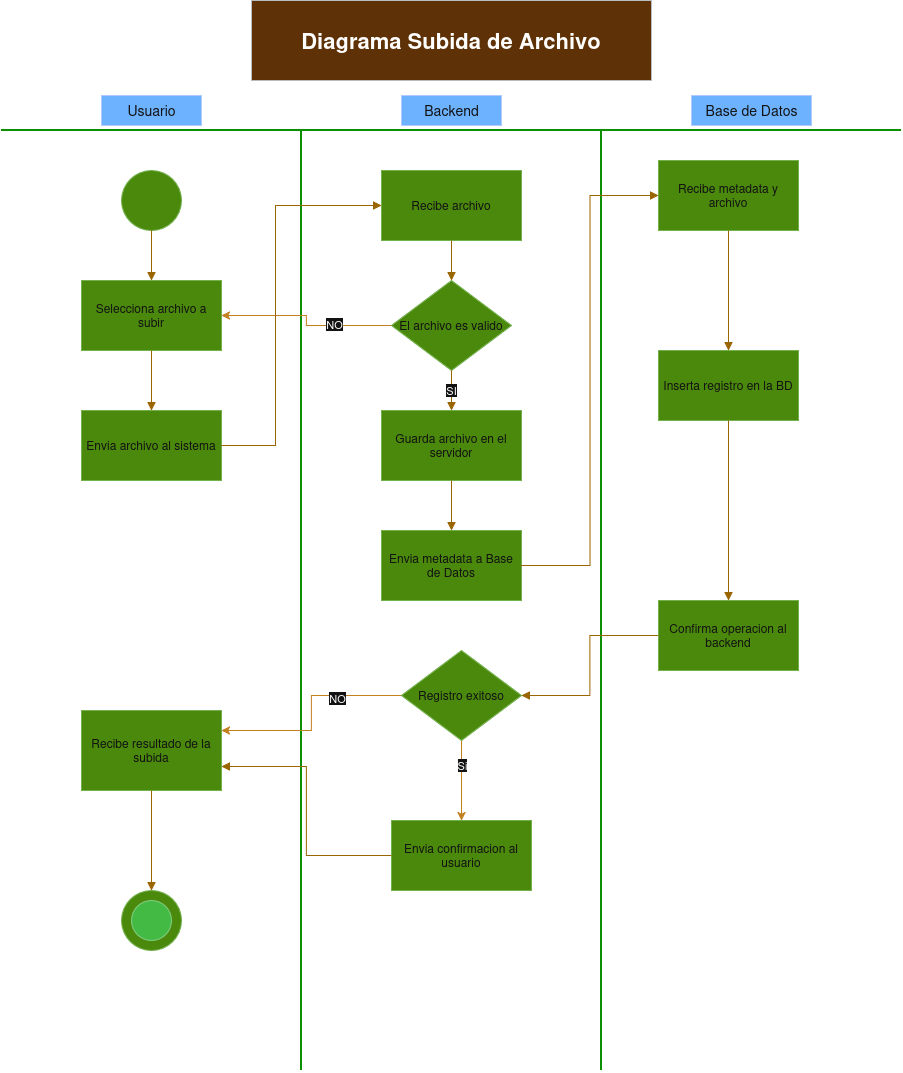

The diagram above was exported from draw.io. Its source (the exported page's mxGraphModel, read from the mxfile embedded in the PNG):
<mxGraphModel dx="1638" dy="-307" grid="1" gridSize="10" guides="1" tooltips="1" connect="1" arrows="1" fold="1" page="1" pageScale="1" pageWidth="827" pageHeight="1169" math="0" shadow="0">
  <root>
    <mxCell id="0" />
    <mxCell id="1" parent="0" />
    <mxCell id="lcwlKW9wjMnVJj9jnrdy-31" parent="1" style="rounded=0;whiteSpace=wrap;html=1;fillColor=#ffcc99;strokeColor=#36393d;fontSize=22;fontStyle=1;align=center;verticalAlign=middle;" value="Diagrama Subida de Archivo" vertex="1">
      <mxGeometry height="80" width="400" x="280" y="1170" as="geometry" />
    </mxCell>
    <mxCell id="lcwlKW9wjMnVJj9jnrdy-32" edge="1" parent="1" style="endArrow=none;html=1;strokeColor=#33CC00;strokeWidth=2;">
      <mxGeometry relative="1" as="geometry">
        <mxPoint x="330" y="1300" as="sourcePoint" />
        <mxPoint x="330" y="2240" as="targetPoint" />
      </mxGeometry>
    </mxCell>
    <mxCell id="lcwlKW9wjMnVJj9jnrdy-33" edge="1" parent="1" style="endArrow=none;html=1;strokeColor=#33CC00;strokeWidth=2;">
      <mxGeometry relative="1" as="geometry">
        <mxPoint x="630" y="1300" as="sourcePoint" />
        <mxPoint x="630" y="2240" as="targetPoint" />
      </mxGeometry>
    </mxCell>
    <mxCell id="lcwlKW9wjMnVJj9jnrdy-34" edge="1" parent="1" style="endArrow=none;html=1;strokeColor=#33CC00;strokeWidth=2;">
      <mxGeometry relative="1" as="geometry">
        <mxPoint x="30" y="1300" as="sourcePoint" />
        <mxPoint x="930" y="1300" as="targetPoint" />
      </mxGeometry>
    </mxCell>
    <mxCell id="lcwlKW9wjMnVJj9jnrdy-35" parent="1" style="text;html=1;fontColor=#ffffff;fontSize=14;align=center;verticalAlign=middle;fillColor=#0050ef;strokeColor=#001DBC;" value="Usuario" vertex="1">
      <mxGeometry height="30" width="100" x="130" y="1265" as="geometry" />
    </mxCell>
    <mxCell id="lcwlKW9wjMnVJj9jnrdy-36" parent="1" style="text;html=1;fontColor=#ffffff;fontSize=14;align=center;verticalAlign=middle;fillColor=#0050ef;strokeColor=#001DBC;" value="Backend" vertex="1">
      <mxGeometry height="30" width="100" x="430" y="1265" as="geometry" />
    </mxCell>
    <mxCell id="lcwlKW9wjMnVJj9jnrdy-37" parent="1" style="text;html=1;fontColor=#ffffff;fontSize=14;align=center;verticalAlign=middle;fillColor=#0050ef;strokeColor=#001DBC;" value="Base de Datos" vertex="1">
      <mxGeometry height="30" width="120" x="720" y="1265" as="geometry" />
    </mxCell>
    <mxCell id="lcwlKW9wjMnVJj9jnrdy-38" parent="1" style="ellipse;whiteSpace=wrap;html=1;fillColor=#60a917;strokeColor=#2D7600;fontColor=#ffffff;" value="" vertex="1">
      <mxGeometry height="60" width="60" x="150" y="1340" as="geometry" />
    </mxCell>
    <mxCell id="lcwlKW9wjMnVJj9jnrdy-39" parent="1" style="rounded=0;whiteSpace=wrap;html=1;fillColor=#60a917;strokeColor=#2D7600;fontColor=#ffffff;fontSize=12;" value="Selecciona archivo a subir" vertex="1">
      <mxGeometry height="70" width="140" x="110" y="1450" as="geometry" />
    </mxCell>
    <mxCell id="lcwlKW9wjMnVJj9jnrdy-40" parent="1" style="rounded=0;whiteSpace=wrap;html=1;fillColor=#60a917;strokeColor=#2D7600;fontColor=#ffffff;fontSize=12;" value="Envia archivo al sistema" vertex="1">
      <mxGeometry height="70" width="140" x="110" y="1580" as="geometry" />
    </mxCell>
    <mxCell id="lcwlKW9wjMnVJj9jnrdy-41" parent="1" style="rounded=0;whiteSpace=wrap;html=1;fillColor=#60a917;strokeColor=#2D7600;fontColor=#ffffff;fontSize=12;" value="Recibe resultado de la subida" vertex="1">
      <mxGeometry height="80" width="140" x="110" y="1880" as="geometry" />
    </mxCell>
    <mxCell id="lcwlKW9wjMnVJj9jnrdy-43" parent="1" style="rounded=0;whiteSpace=wrap;html=1;fillColor=#60a917;strokeColor=#2D7600;fontColor=#ffffff;fontSize=12;" value="Recibe archivo" vertex="1">
      <mxGeometry height="70" width="140" x="410" y="1340" as="geometry" />
    </mxCell>
    <mxCell id="lcwlKW9wjMnVJj9jnrdy-69" edge="1" parent="1" source="lcwlKW9wjMnVJj9jnrdy-44" style="edgeStyle=orthogonalEdgeStyle;rounded=0;orthogonalLoop=1;jettySize=auto;html=1;exitX=0;exitY=0.5;exitDx=0;exitDy=0;fillColor=#f0a30a;strokeColor=#BD7000;" target="lcwlKW9wjMnVJj9jnrdy-39">
      <mxGeometry relative="1" as="geometry" />
    </mxCell>
    <mxCell id="lcwlKW9wjMnVJj9jnrdy-70" connectable="0" parent="lcwlKW9wjMnVJj9jnrdy-69" style="edgeLabel;html=1;align=center;verticalAlign=middle;resizable=0;points=[];" value="NO" vertex="1">
      <mxGeometry relative="1" x="-0.3531" y="-2" as="geometry">
        <mxPoint as="offset" />
      </mxGeometry>
    </mxCell>
    <mxCell id="lcwlKW9wjMnVJj9jnrdy-44" parent="1" style="rhombus;whiteSpace=wrap;html=1;fillColor=#60a917;strokeColor=#2D7600;fontColor=#ffffff;fontSize=12;" value="El archivo es valido" vertex="1">
      <mxGeometry height="90" width="120" x="420" y="1450" as="geometry" />
    </mxCell>
    <mxCell id="lcwlKW9wjMnVJj9jnrdy-45" parent="1" style="rounded=0;whiteSpace=wrap;html=1;fillColor=#60a917;strokeColor=#2D7600;fontColor=#ffffff;fontSize=12;" value="Guarda archivo en el servidor" vertex="1">
      <mxGeometry height="70" width="140" x="410" y="1580" as="geometry" />
    </mxCell>
    <mxCell id="lcwlKW9wjMnVJj9jnrdy-46" parent="1" style="rounded=0;whiteSpace=wrap;html=1;fillColor=#60a917;strokeColor=#2D7600;fontColor=#ffffff;fontSize=12;" value="Envia metadata a Base de Datos" vertex="1">
      <mxGeometry height="70" width="140" x="410" y="1700" as="geometry" />
    </mxCell>
    <mxCell id="lcwlKW9wjMnVJj9jnrdy-67" edge="1" parent="1" source="lcwlKW9wjMnVJj9jnrdy-47" style="edgeStyle=orthogonalEdgeStyle;rounded=0;orthogonalLoop=1;jettySize=auto;html=1;exitX=0.5;exitY=1;exitDx=0;exitDy=0;fillColor=#f0a30a;strokeColor=#BD7000;" target="lcwlKW9wjMnVJj9jnrdy-48">
      <mxGeometry relative="1" as="geometry" />
    </mxCell>
    <mxCell id="lcwlKW9wjMnVJj9jnrdy-68" connectable="0" parent="lcwlKW9wjMnVJj9jnrdy-67" style="edgeLabel;html=1;align=center;verticalAlign=middle;resizable=0;points=[];" value="Si" vertex="1">
      <mxGeometry relative="1" x="-0.4111" as="geometry">
        <mxPoint as="offset" />
      </mxGeometry>
    </mxCell>
    <mxCell id="bWjm1k3U2-BetChdFW7F-1" edge="1" parent="1" source="lcwlKW9wjMnVJj9jnrdy-47" style="edgeStyle=orthogonalEdgeStyle;rounded=0;orthogonalLoop=1;jettySize=auto;html=1;exitX=0;exitY=0.5;exitDx=0;exitDy=0;entryX=1;entryY=0.25;entryDx=0;entryDy=0;fillColor=#f0a30a;strokeColor=#BD7000;" target="lcwlKW9wjMnVJj9jnrdy-41">
      <mxGeometry relative="1" as="geometry" />
    </mxCell>
    <mxCell id="bWjm1k3U2-BetChdFW7F-2" connectable="0" parent="bWjm1k3U2-BetChdFW7F-1" style="edgeLabel;html=1;align=center;verticalAlign=middle;resizable=0;points=[];" value="NO" vertex="1">
      <mxGeometry relative="1" x="-0.3974" y="2" as="geometry">
        <mxPoint as="offset" />
      </mxGeometry>
    </mxCell>
    <mxCell id="lcwlKW9wjMnVJj9jnrdy-47" parent="1" style="rhombus;whiteSpace=wrap;html=1;fillColor=#60a917;strokeColor=#2D7600;fontColor=#ffffff;fontSize=12;" value="Registro exitoso" vertex="1">
      <mxGeometry height="90" width="120" x="430" y="1820" as="geometry" />
    </mxCell>
    <mxCell id="lcwlKW9wjMnVJj9jnrdy-48" parent="1" style="rounded=0;whiteSpace=wrap;html=1;fillColor=#60a917;strokeColor=#2D7600;fontColor=#ffffff;fontSize=12;" value="Envia confirmacion al usuario" vertex="1">
      <mxGeometry height="70" width="140" x="420" y="1990" as="geometry" />
    </mxCell>
    <mxCell id="lcwlKW9wjMnVJj9jnrdy-49" parent="1" style="rounded=0;whiteSpace=wrap;html=1;fillColor=#60a917;strokeColor=#2D7600;fontColor=#ffffff;fontSize=12;" value="Recibe metadata y archivo" vertex="1">
      <mxGeometry height="70" width="140" x="687" y="1330" as="geometry" />
    </mxCell>
    <mxCell id="lcwlKW9wjMnVJj9jnrdy-50" parent="1" style="rounded=0;whiteSpace=wrap;html=1;fillColor=#60a917;strokeColor=#2D7600;fontColor=#ffffff;fontSize=12;" value="Inserta registro en la BD" vertex="1">
      <mxGeometry height="70" width="140" x="687" y="1520" as="geometry" />
    </mxCell>
    <mxCell id="lcwlKW9wjMnVJj9jnrdy-51" parent="1" style="rounded=0;whiteSpace=wrap;html=1;fillColor=#60a917;strokeColor=#2D7600;fontColor=#ffffff;fontSize=12;" value="Confirma operacion al backend" vertex="1">
      <mxGeometry height="70" width="140" x="687" y="1770" as="geometry" />
    </mxCell>
    <mxCell id="lcwlKW9wjMnVJj9jnrdy-52" edge="1" parent="1" source="lcwlKW9wjMnVJj9jnrdy-38" style="edgeStyle=orthogonalEdgeStyle;rounded=0;html=1;strokeColor=#D79B00;endArrow=block;" target="lcwlKW9wjMnVJj9jnrdy-39">
      <mxGeometry relative="1" as="geometry" />
    </mxCell>
    <mxCell id="lcwlKW9wjMnVJj9jnrdy-53" edge="1" parent="1" source="lcwlKW9wjMnVJj9jnrdy-39" style="edgeStyle=orthogonalEdgeStyle;rounded=0;html=1;strokeColor=#D79B00;endArrow=block;" target="lcwlKW9wjMnVJj9jnrdy-40">
      <mxGeometry relative="1" as="geometry" />
    </mxCell>
    <mxCell id="lcwlKW9wjMnVJj9jnrdy-54" edge="1" parent="1" source="lcwlKW9wjMnVJj9jnrdy-40" style="edgeStyle=orthogonalEdgeStyle;rounded=0;html=1;strokeColor=#D79B00;endArrow=block;exitX=1;exitY=0.5;exitDx=0;exitDy=0;entryX=0;entryY=0.5;entryDx=0;entryDy=0;" target="lcwlKW9wjMnVJj9jnrdy-43">
      <mxGeometry relative="1" as="geometry">
        <Array as="points">
          <mxPoint x="304" y="1615" />
          <mxPoint x="304" y="1375" />
        </Array>
      </mxGeometry>
    </mxCell>
    <mxCell id="lcwlKW9wjMnVJj9jnrdy-55" edge="1" parent="1" source="lcwlKW9wjMnVJj9jnrdy-43" style="edgeStyle=orthogonalEdgeStyle;rounded=0;html=1;strokeColor=#D79B00;endArrow=block;" target="lcwlKW9wjMnVJj9jnrdy-44">
      <mxGeometry relative="1" as="geometry" />
    </mxCell>
    <mxCell id="lcwlKW9wjMnVJj9jnrdy-56" edge="1" parent="1" source="lcwlKW9wjMnVJj9jnrdy-44" style="edgeStyle=orthogonalEdgeStyle;rounded=0;html=1;strokeColor=#D79B00;endArrow=block;fontColor=#FFFFFF;" target="lcwlKW9wjMnVJj9jnrdy-45" value="&lt;span style=&quot;color: light-dark(rgb(0, 0, 0), rgb(255, 255, 255));&quot;&gt;SI&lt;/span&gt;">
      <mxGeometry relative="1" as="geometry" />
    </mxCell>
    <mxCell id="lcwlKW9wjMnVJj9jnrdy-58" edge="1" parent="1" source="lcwlKW9wjMnVJj9jnrdy-45" style="edgeStyle=orthogonalEdgeStyle;rounded=0;html=1;strokeColor=#D79B00;endArrow=block;" target="lcwlKW9wjMnVJj9jnrdy-46">
      <mxGeometry relative="1" as="geometry" />
    </mxCell>
    <mxCell id="lcwlKW9wjMnVJj9jnrdy-59" edge="1" parent="1" source="lcwlKW9wjMnVJj9jnrdy-46" style="edgeStyle=orthogonalEdgeStyle;rounded=0;html=1;strokeColor=#D79B00;endArrow=block;exitX=1;exitY=0.5;exitDx=0;exitDy=0;entryX=0;entryY=0.5;entryDx=0;entryDy=0;" target="lcwlKW9wjMnVJj9jnrdy-49">
      <mxGeometry relative="1" as="geometry" />
    </mxCell>
    <mxCell id="lcwlKW9wjMnVJj9jnrdy-60" edge="1" parent="1" source="lcwlKW9wjMnVJj9jnrdy-49" style="edgeStyle=orthogonalEdgeStyle;rounded=0;html=1;strokeColor=#D79B00;endArrow=block;" target="lcwlKW9wjMnVJj9jnrdy-50">
      <mxGeometry relative="1" as="geometry" />
    </mxCell>
    <mxCell id="lcwlKW9wjMnVJj9jnrdy-61" edge="1" parent="1" source="lcwlKW9wjMnVJj9jnrdy-50" style="edgeStyle=orthogonalEdgeStyle;rounded=0;html=1;strokeColor=#D79B00;endArrow=block;" target="lcwlKW9wjMnVJj9jnrdy-51">
      <mxGeometry relative="1" as="geometry" />
    </mxCell>
    <mxCell id="lcwlKW9wjMnVJj9jnrdy-62" edge="1" parent="1" source="lcwlKW9wjMnVJj9jnrdy-51" style="edgeStyle=orthogonalEdgeStyle;rounded=0;html=1;strokeColor=#D79B00;endArrow=block;exitX=0;exitY=0.5;exitDx=0;exitDy=0;entryX=1;entryY=0.5;entryDx=0;entryDy=0;" target="lcwlKW9wjMnVJj9jnrdy-47">
      <mxGeometry relative="1" as="geometry" />
    </mxCell>
    <mxCell id="lcwlKW9wjMnVJj9jnrdy-65" edge="1" parent="1" source="lcwlKW9wjMnVJj9jnrdy-48" style="edgeStyle=orthogonalEdgeStyle;rounded=0;html=1;strokeColor=#D79B00;endArrow=block;exitX=0;exitY=0.5;exitDx=0;exitDy=0;entryX=1;entryY=0.7;entryDx=0;entryDy=0;" target="lcwlKW9wjMnVJj9jnrdy-41">
      <mxGeometry relative="1" as="geometry" />
    </mxCell>
    <mxCell id="lcwlKW9wjMnVJj9jnrdy-66" edge="1" parent="1" source="lcwlKW9wjMnVJj9jnrdy-41" style="edgeStyle=orthogonalEdgeStyle;rounded=0;html=1;strokeColor=#D79B00;endArrow=block;" target="qpQVPTnZPQWwOqO4pe6a-1">
      <mxGeometry relative="1" as="geometry">
        <mxPoint x="168" y="2170" as="targetPoint" />
      </mxGeometry>
    </mxCell>
    <mxCell id="qpQVPTnZPQWwOqO4pe6a-1" parent="1" style="ellipse;whiteSpace=wrap;html=1;fillColor=#60a917;strokeColor=#2D7600;fontColor=#ffffff;" value="" vertex="1">
      <mxGeometry height="60" width="60" x="150" y="2060" as="geometry" />
    </mxCell>
    <mxCell id="qpQVPTnZPQWwOqO4pe6a-2" parent="1" style="ellipse;whiteSpace=wrap;html=1;fillColor=#008a00;strokeColor=#005700;fontColor=#ffffff;" value="" vertex="1">
      <mxGeometry height="40" width="40" x="160" y="2070" as="geometry" />
    </mxCell>
  </root>
</mxGraphModel>